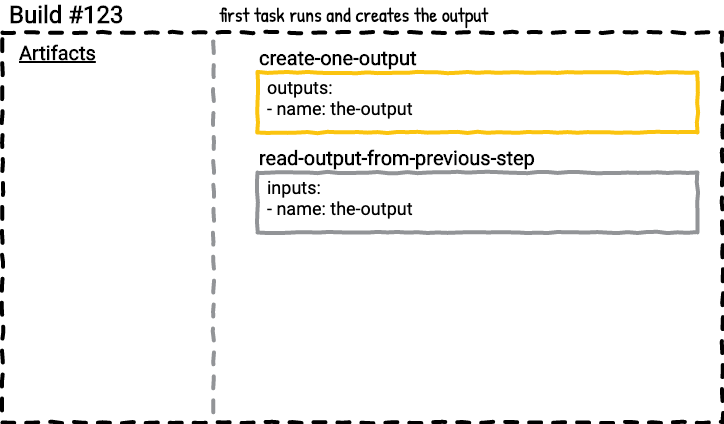

The diagram above was exported from draw.io. Its source (the exported page's mxGraphModel, read from the mxfile embedded in the PNG):
<mxGraphModel dx="722" dy="542" grid="1" gridSize="10" guides="1" tooltips="1" connect="1" arrows="1" fold="1" page="1" pageScale="1" pageWidth="850" pageHeight="1100" math="0" shadow="0" extFonts="Roboto^https://fonts.googleapis.com/css?family=Roboto|Patrick Hand^https://fonts.googleapis.com/css?family=Patrick+Hand">
  <root>
    <mxCell id="0" />
    <mxCell id="1" style="locked=1;" parent="0" />
    <mxCell id="2QSZ0C084v6sTxYEn1Su-1" value="" style="whiteSpace=wrap;html=1;dashed=1;strokeWidth=4;comic=1;fillColor=none;spacing=2;" vertex="1" parent="1">
      <mxGeometry x="65" y="320" width="720" height="390" as="geometry" />
    </mxCell>
    <mxCell id="2QSZ0C084v6sTxYEn1Su-5" value="" style="endArrow=none;dashed=1;html=1;strokeWidth=4;comic=1;anchorPointDirection=0;exitX=0.293;exitY=0;exitDx=0;exitDy=0;exitPerimeter=0;strokeColor=#929497;" edge="1" parent="1">
      <mxGeometry width="50" height="50" relative="1" as="geometry">
        <mxPoint x="275.96000000000004" y="329" as="sourcePoint" />
        <mxPoint x="276" y="709" as="targetPoint" />
      </mxGeometry>
    </mxCell>
    <mxCell id="2QSZ0C084v6sTxYEn1Su-6" value="Untitled Layer" parent="0" />
    <mxCell id="2QSZ0C084v6sTxYEn1Su-9" value="Build #123" style="text;html=1;strokeColor=none;fillColor=none;align=left;verticalAlign=middle;whiteSpace=wrap;rounded=0;comic=1;fontStyle=1;fontFamily=Roboto;FType=g;fontSize=24;" vertex="1" parent="2QSZ0C084v6sTxYEn1Su-6">
      <mxGeometry x="70" y="292" width="200" height="20" as="geometry" />
    </mxCell>
    <mxCell id="2QSZ0C084v6sTxYEn1Su-10" value="first task runs and creates the output" style="text;html=1;strokeColor=none;fillColor=none;align=left;verticalAlign=middle;whiteSpace=wrap;rounded=0;comic=1;fontFamily=Patrick Hand;FType=g;fontSize=20;" vertex="1" parent="2QSZ0C084v6sTxYEn1Su-6">
      <mxGeometry x="280" y="292" width="500" height="20" as="geometry" />
    </mxCell>
    <mxCell id="2QSZ0C084v6sTxYEn1Su-18" value="" style="group;comic=0;" vertex="1" connectable="0" parent="2QSZ0C084v6sTxYEn1Su-6">
      <mxGeometry x="320" y="360" width="440" height="60" as="geometry" />
    </mxCell>
    <mxCell id="2QSZ0C084v6sTxYEn1Su-12" value="&lt;b&gt;create-one-output&lt;br&gt;&lt;/b&gt;" style="rounded=0;whiteSpace=wrap;html=1;comic=1;strokeWidth=4;fillColor=none;fontFamily=Roboto;fontSize=20;align=left;labelPosition=center;verticalLabelPosition=top;verticalAlign=bottom;strokeColor=#FBC40F;" vertex="1" parent="2QSZ0C084v6sTxYEn1Su-18">
      <mxGeometry width="440" height="60" as="geometry" />
    </mxCell>
    <mxCell id="2QSZ0C084v6sTxYEn1Su-17" value="outputs:&lt;br&gt;- name: the-output" style="text;strokeColor=none;fillColor=none;align=left;verticalAlign=top;rounded=0;comic=1;fontFamily=Roboto;fontSize=18;spacing=0;labelPosition=center;verticalLabelPosition=middle;html=1;" vertex="1" parent="2QSZ0C084v6sTxYEn1Su-18">
      <mxGeometry x="10" width="190" height="60" as="geometry" />
    </mxCell>
    <mxCell id="2QSZ0C084v6sTxYEn1Su-19" value="" style="group" vertex="1" connectable="0" parent="2QSZ0C084v6sTxYEn1Su-6">
      <mxGeometry x="320" y="460" width="440" height="60" as="geometry" />
    </mxCell>
    <mxCell id="2QSZ0C084v6sTxYEn1Su-20" value="&lt;b&gt;read-output-from-previous-step&lt;br&gt;&lt;/b&gt;" style="rounded=0;whiteSpace=wrap;html=1;comic=1;strokeWidth=4;fillColor=none;fontFamily=Roboto;fontSize=20;align=left;labelPosition=center;verticalLabelPosition=top;verticalAlign=bottom;strokeColor=#929497;" vertex="1" parent="2QSZ0C084v6sTxYEn1Su-19">
      <mxGeometry width="440" height="60" as="geometry" />
    </mxCell>
    <mxCell id="2QSZ0C084v6sTxYEn1Su-21" value="inputs:&lt;br&gt;- name: the-output" style="text;strokeColor=none;fillColor=none;align=left;verticalAlign=top;rounded=0;comic=1;fontFamily=Roboto;fontSize=18;spacing=0;labelPosition=center;verticalLabelPosition=middle;html=1;" vertex="1" parent="2QSZ0C084v6sTxYEn1Su-19">
      <mxGeometry x="10" width="190" height="60" as="geometry" />
    </mxCell>
    <mxCell id="5yH4p8zWgpjLe0zDlxVh-1" value="Artifacts" style="text;html=1;strokeColor=none;fillColor=none;align=left;verticalAlign=middle;whiteSpace=wrap;rounded=0;comic=1;fontStyle=5;fontFamily=Roboto;FType=g;fontSize=20;" vertex="1" parent="2QSZ0C084v6sTxYEn1Su-6">
      <mxGeometry x="80" y="330" width="90" height="20" as="geometry" />
    </mxCell>
  </root>
</mxGraphModel>